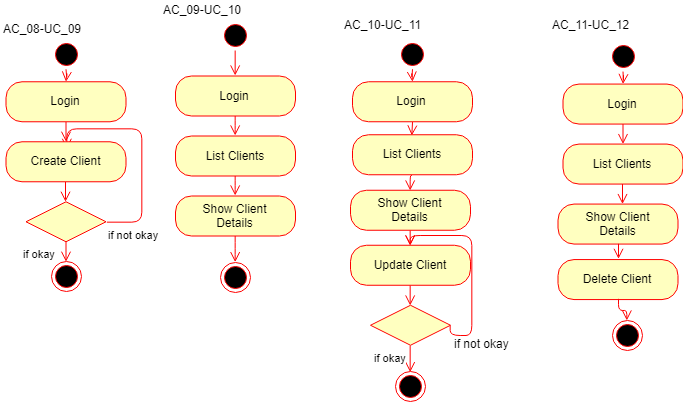

The diagram above was exported from draw.io. Its source (the exported page's mxGraphModel, read from the mxfile embedded in the PNG):
<mxGraphModel dx="4207" dy="1833" grid="1" gridSize="10" guides="1" tooltips="1" connect="1" arrows="1" fold="1" page="1" pageScale="1" pageWidth="850" pageHeight="1100" math="0" shadow="0">
  <root>
    <mxCell id="0" />
    <mxCell id="1" parent="0" />
    <mxCell id="2" value="AC_08-UC_09" style="text;html=1;resizable=0;points=[];autosize=1;align=left;verticalAlign=top;spacingTop=-4;" vertex="1" parent="1">
      <mxGeometry x="0.5" y="495.771484375" width="90" height="20" as="geometry" />
    </mxCell>
    <mxCell id="3" value="" style="edgeStyle=orthogonalEdgeStyle;html=1;verticalAlign=bottom;endArrow=open;endSize=8;strokeColor=#ff0000;" edge="1" parent="1">
      <mxGeometry relative="1" as="geometry">
        <mxPoint x="65.5" y="618.271484375" as="targetPoint" />
        <mxPoint x="65.5" y="598.271484375" as="sourcePoint" />
      </mxGeometry>
    </mxCell>
    <mxCell id="4" value="" style="ellipse;html=1;shape=endState;fillColor=#000000;strokeColor=#ff0000;" vertex="1" parent="1">
      <mxGeometry x="50.5" y="738.271484375" width="30" height="30" as="geometry" />
    </mxCell>
    <mxCell id="5" value="" style="rhombus;whiteSpace=wrap;html=1;fillColor=#ffffc0;strokeColor=#ff0000;" vertex="1" parent="1">
      <mxGeometry x="25.5" y="678.271484375" width="80" height="40" as="geometry" />
    </mxCell>
    <mxCell id="6" value="if okay" style="edgeStyle=orthogonalEdgeStyle;html=1;align=left;verticalAlign=top;endArrow=open;endSize=8;strokeColor=#ff0000;" edge="1" source="5" parent="1">
      <mxGeometry x="-1" y="-45" relative="1" as="geometry">
        <mxPoint x="65.5" y="738.271484375" as="targetPoint" />
        <mxPoint as="offset" />
      </mxGeometry>
    </mxCell>
    <mxCell id="7" value="" style="edgeStyle=orthogonalEdgeStyle;html=1;verticalAlign=bottom;endArrow=open;endSize=8;strokeColor=#ff0000;" edge="1" source="12" parent="1">
      <mxGeometry relative="1" as="geometry">
        <mxPoint x="65.5" y="558.271484375" as="targetPoint" />
        <mxPoint x="65.5" y="543.271484375" as="sourcePoint" />
      </mxGeometry>
    </mxCell>
    <mxCell id="8" value="" style="edgeStyle=orthogonalEdgeStyle;html=1;verticalAlign=bottom;endArrow=open;endSize=8;strokeColor=#ff0000;" edge="1" parent="1">
      <mxGeometry relative="1" as="geometry">
        <mxPoint x="65" y="678.271484375" as="targetPoint" />
        <mxPoint x="65" y="658.271484375" as="sourcePoint" />
      </mxGeometry>
    </mxCell>
    <mxCell id="9" value="if not okay" style="edgeStyle=orthogonalEdgeStyle;html=1;align=left;verticalAlign=top;endArrow=open;endSize=8;strokeColor=#ff0000;exitX=1;exitY=0.5;exitDx=0;exitDy=0;" edge="1" source="5" parent="1">
      <mxGeometry x="-1" relative="1" as="geometry">
        <mxPoint x="66.33333333333394" y="625.3333333333335" as="targetPoint" />
        <mxPoint x="35.5" y="708.271484375" as="sourcePoint" />
        <Array as="points">
          <mxPoint x="140.5" y="698.5" />
          <mxPoint x="140.5" y="605.5" />
          <mxPoint x="65.5" y="605.5" />
        </Array>
      </mxGeometry>
    </mxCell>
    <mxCell id="10" value="Login" style="rounded=1;whiteSpace=wrap;html=1;arcSize=40;fontColor=#000000;fillColor=#ffffc0;strokeColor=#ff0000;" vertex="1" parent="1">
      <mxGeometry x="5.5" y="558.271484375" width="120" height="40" as="geometry" />
    </mxCell>
    <mxCell id="11" value="Create Client" style="rounded=1;whiteSpace=wrap;html=1;arcSize=40;fontColor=#000000;fillColor=#ffffc0;strokeColor=#ff0000;" vertex="1" parent="1">
      <mxGeometry x="5.5" y="618.271484375" width="120" height="40" as="geometry" />
    </mxCell>
    <mxCell id="12" value="" style="ellipse;html=1;shape=startState;fillColor=#000000;strokeColor=#ff0000;" vertex="1" parent="1">
      <mxGeometry x="50.5" y="515.771484375" width="30" height="30" as="geometry" />
    </mxCell>
    <mxCell id="13" value="" style="ellipse;html=1;shape=startState;fillColor=#000000;strokeColor=#ff0000;" vertex="1" parent="1">
      <mxGeometry x="220" y="497.28574916294633" width="30" height="30" as="geometry" />
    </mxCell>
    <mxCell id="14" value="" style="edgeStyle=orthogonalEdgeStyle;html=1;verticalAlign=bottom;endArrow=open;endSize=8;strokeColor=#ff0000;exitX=0.5;exitY=1;exitDx=0;exitDy=0;entryX=0.5;entryY=0;entryDx=0;entryDy=0;" edge="1" source="13" target="15" parent="1">
      <mxGeometry relative="1" as="geometry">
        <mxPoint x="235" y="542.5000348772321" as="targetPoint" />
      </mxGeometry>
    </mxCell>
    <mxCell id="15" value="Login" style="rounded=1;whiteSpace=wrap;html=1;arcSize=40;fontColor=#000000;fillColor=#ffffc0;strokeColor=#ff0000;" vertex="1" parent="1">
      <mxGeometry x="175" y="552.5000348772321" width="120" height="40" as="geometry" />
    </mxCell>
    <mxCell id="16" value="" style="edgeStyle=orthogonalEdgeStyle;html=1;verticalAlign=bottom;endArrow=open;endSize=8;strokeColor=#ff0000;entryX=0.5;entryY=0;entryDx=0;entryDy=0;" edge="1" source="15" target="17" parent="1">
      <mxGeometry relative="1" as="geometry">
        <mxPoint x="235" y="672.5000348772321" as="targetPoint" />
      </mxGeometry>
    </mxCell>
    <mxCell id="17" value="List Clients" style="rounded=1;whiteSpace=wrap;html=1;arcSize=40;fontColor=#000000;fillColor=#ffffc0;strokeColor=#ff0000;" vertex="1" parent="1">
      <mxGeometry x="175" y="612.5000348772321" width="120" height="40" as="geometry" />
    </mxCell>
    <mxCell id="18" value="" style="edgeStyle=orthogonalEdgeStyle;html=1;verticalAlign=bottom;endArrow=open;endSize=8;strokeColor=#ff0000;entryX=0.5;entryY=0;entryDx=0;entryDy=0;" edge="1" source="17" target="19" parent="1">
      <mxGeometry relative="1" as="geometry">
        <mxPoint x="235" y="672.5000348772321" as="targetPoint" />
      </mxGeometry>
    </mxCell>
    <mxCell id="19" value="Show Client&lt;br&gt;Details" style="rounded=1;whiteSpace=wrap;html=1;arcSize=40;fontColor=#000000;fillColor=#ffffc0;strokeColor=#ff0000;" vertex="1" parent="1">
      <mxGeometry x="175" y="672.5000348772321" width="120" height="40" as="geometry" />
    </mxCell>
    <mxCell id="20" value="" style="edgeStyle=orthogonalEdgeStyle;html=1;verticalAlign=bottom;endArrow=open;endSize=8;strokeColor=#ff0000;entryX=0.5;entryY=0;entryDx=0;entryDy=0;" edge="1" source="19" target="21" parent="1">
      <mxGeometry relative="1" as="geometry">
        <mxPoint x="235" y="802.5000348772321" as="targetPoint" />
      </mxGeometry>
    </mxCell>
    <mxCell id="21" value="" style="ellipse;html=1;shape=endState;fillColor=#000000;strokeColor=#ff0000;" vertex="1" parent="1">
      <mxGeometry x="220" y="738.5000348772321" width="30" height="30" as="geometry" />
    </mxCell>
    <mxCell id="22" value="" style="edgeStyle=orthogonalEdgeStyle;html=1;verticalAlign=bottom;endArrow=open;endSize=8;strokeColor=#ff0000;entryX=0.5;entryY=0;entryDx=0;entryDy=0;" edge="1" target="29" parent="1">
      <mxGeometry relative="1" as="geometry">
        <mxPoint x="412" y="618.2570800781248" as="targetPoint" />
        <mxPoint x="412" y="598.5713936941966" as="sourcePoint" />
      </mxGeometry>
    </mxCell>
    <mxCell id="23" value="" style="rhombus;whiteSpace=wrap;html=1;fillColor=#ffffc0;strokeColor=#ff0000;" vertex="1" parent="1">
      <mxGeometry x="370" y="781.7570800781248" width="80" height="40" as="geometry" />
    </mxCell>
    <mxCell id="24" value="" style="edgeStyle=orthogonalEdgeStyle;html=1;verticalAlign=bottom;endArrow=open;endSize=8;strokeColor=#ff0000;" edge="1" source="27" parent="1">
      <mxGeometry relative="1" as="geometry">
        <mxPoint x="412" y="558.257080078125" as="targetPoint" />
        <mxPoint x="412" y="543.2570800781248" as="sourcePoint" />
      </mxGeometry>
    </mxCell>
    <mxCell id="25" value="Login" style="rounded=1;whiteSpace=wrap;html=1;arcSize=40;fontColor=#000000;fillColor=#ffffc0;strokeColor=#ff0000;" vertex="1" parent="1">
      <mxGeometry x="352" y="558.2570800781248" width="120" height="40" as="geometry" />
    </mxCell>
    <mxCell id="26" value="Update Client" style="rounded=1;whiteSpace=wrap;html=1;arcSize=40;fontColor=#000000;fillColor=#ffffc0;strokeColor=#ff0000;" vertex="1" parent="1">
      <mxGeometry x="350" y="721.7570800781248" width="120" height="40" as="geometry" />
    </mxCell>
    <mxCell id="27" value="" style="ellipse;html=1;shape=startState;fillColor=#000000;strokeColor=#ff0000;" vertex="1" parent="1">
      <mxGeometry x="397" y="515.7570800781248" width="30" height="30" as="geometry" />
    </mxCell>
    <mxCell id="28" value="Show Client&lt;br&gt;Details" style="rounded=1;whiteSpace=wrap;html=1;arcSize=40;fontColor=#000000;fillColor=#ffffc0;strokeColor=#ff0000;" vertex="1" parent="1">
      <mxGeometry x="350" y="666.7570800781248" width="120" height="40" as="geometry" />
    </mxCell>
    <mxCell id="29" value="List Clients" style="rounded=1;whiteSpace=wrap;html=1;arcSize=40;fontColor=#000000;fillColor=#ffffc0;strokeColor=#ff0000;" vertex="1" parent="1">
      <mxGeometry x="352" y="611.2570800781248" width="120" height="40" as="geometry" />
    </mxCell>
    <mxCell id="30" value="" style="edgeStyle=orthogonalEdgeStyle;html=1;verticalAlign=bottom;endArrow=open;endSize=8;strokeColor=#ff0000;entryX=0.5;entryY=0;entryDx=0;entryDy=0;exitX=0.5;exitY=1;exitDx=0;exitDy=0;" edge="1" source="29" target="28" parent="1">
      <mxGeometry relative="1" as="geometry">
        <mxPoint x="421.1428571428571" y="678.428536551339" as="targetPoint" />
        <mxPoint x="421" y="665.5713936941963" as="sourcePoint" />
      </mxGeometry>
    </mxCell>
    <mxCell id="31" value="" style="edgeStyle=orthogonalEdgeStyle;html=1;verticalAlign=bottom;endArrow=open;endSize=8;strokeColor=#ff0000;entryX=0.5;entryY=0;entryDx=0;entryDy=0;exitX=0.5;exitY=1;exitDx=0;exitDy=0;" edge="1" source="28" target="26" parent="1">
      <mxGeometry relative="1" as="geometry">
        <mxPoint x="446.6428571428571" y="734.428536551339" as="targetPoint" />
        <mxPoint x="446.5" y="721.5713936941963" as="sourcePoint" />
      </mxGeometry>
    </mxCell>
    <mxCell id="32" value="" style="edgeStyle=orthogonalEdgeStyle;html=1;verticalAlign=bottom;endArrow=open;endSize=8;strokeColor=#ff0000;exitX=1;exitY=0.5;exitDx=0;exitDy=0;entryX=0.5;entryY=0;entryDx=0;entryDy=0;" edge="1" source="23" target="26" parent="1">
      <mxGeometry relative="1" as="geometry">
        <mxPoint x="492" y="711.5713936941963" as="targetPoint" />
        <mxPoint x="472" y="805.5713936941963" as="sourcePoint" />
        <Array as="points">
          <mxPoint x="472" y="811.5713936941963" />
          <mxPoint x="472" y="711.5713936941963" />
          <mxPoint x="410" y="711.5713936941963" />
        </Array>
      </mxGeometry>
    </mxCell>
    <mxCell id="33" value="" style="edgeStyle=orthogonalEdgeStyle;html=1;verticalAlign=bottom;endArrow=open;endSize=8;strokeColor=#ff0000;entryX=0.5;entryY=0;entryDx=0;entryDy=0;exitX=0.5;exitY=1;exitDx=0;exitDy=0;" edge="1" source="26" target="23" parent="1">
      <mxGeometry relative="1" as="geometry">
        <mxPoint x="512.1428571428571" y="784.428536551339" as="targetPoint" />
        <mxPoint x="512" y="771.5713936941963" as="sourcePoint" />
      </mxGeometry>
    </mxCell>
    <mxCell id="34" value="if okay" style="edgeStyle=orthogonalEdgeStyle;html=1;align=left;verticalAlign=top;endArrow=open;endSize=8;strokeColor=#ff0000;exitX=0.5;exitY=1;exitDx=0;exitDy=0;entryX=0.5;entryY=0;entryDx=0;entryDy=0;" edge="1" source="23" target="49" parent="1">
      <mxGeometry x="-1" y="-38" relative="1" as="geometry">
        <mxPoint x="410.07142857142867" y="856.5714285714289" as="targetPoint" />
        <mxPoint as="offset" />
        <mxPoint x="411.5" y="842.8714773995537" as="sourcePoint" />
      </mxGeometry>
    </mxCell>
    <mxCell id="35" value="" style="edgeStyle=orthogonalEdgeStyle;html=1;verticalAlign=bottom;endArrow=open;endSize=8;strokeColor=#ff0000;" edge="1" parent="1">
      <mxGeometry relative="1" as="geometry">
        <mxPoint x="622.5" y="620.5711844308034" as="targetPoint" />
        <mxPoint x="622.5" y="600.5711844308034" as="sourcePoint" />
      </mxGeometry>
    </mxCell>
    <mxCell id="36" value="" style="ellipse;html=1;shape=endState;fillColor=#000000;strokeColor=#ff0000;" vertex="1" parent="1">
      <mxGeometry x="612" y="797.0711844308034" width="30" height="30" as="geometry" />
    </mxCell>
    <mxCell id="37" value="" style="edgeStyle=orthogonalEdgeStyle;html=1;verticalAlign=bottom;endArrow=open;endSize=8;strokeColor=#ff0000;" edge="1" source="41" parent="1">
      <mxGeometry relative="1" as="geometry">
        <mxPoint x="622.5" y="560.5711844308034" as="targetPoint" />
        <mxPoint x="622.5" y="545.5711844308034" as="sourcePoint" />
      </mxGeometry>
    </mxCell>
    <mxCell id="38" value="" style="edgeStyle=orthogonalEdgeStyle;html=1;verticalAlign=bottom;endArrow=open;endSize=8;strokeColor=#ff0000;" edge="1" parent="1">
      <mxGeometry relative="1" as="geometry">
        <mxPoint x="622" y="680.5711844308034" as="targetPoint" />
        <mxPoint x="622" y="660.5711844308034" as="sourcePoint" />
      </mxGeometry>
    </mxCell>
    <mxCell id="39" value="Login" style="rounded=1;whiteSpace=wrap;html=1;arcSize=40;fontColor=#000000;fillColor=#ffffc0;strokeColor=#ff0000;" vertex="1" parent="1">
      <mxGeometry x="562.5" y="560.5711844308034" width="120" height="40" as="geometry" />
    </mxCell>
    <mxCell id="40" value="Delete Client" style="rounded=1;whiteSpace=wrap;html=1;arcSize=40;fontColor=#000000;fillColor=#ffffc0;strokeColor=#ff0000;" vertex="1" parent="1">
      <mxGeometry x="557.5" y="736.0711844308034" width="120" height="40" as="geometry" />
    </mxCell>
    <mxCell id="41" value="" style="ellipse;html=1;shape=startState;fillColor=#000000;strokeColor=#ff0000;" vertex="1" parent="1">
      <mxGeometry x="607.5" y="518.0711844308034" width="30" height="30" as="geometry" />
    </mxCell>
    <mxCell id="42" value="Show Client&lt;br&gt;Details" style="rounded=1;whiteSpace=wrap;html=1;arcSize=40;fontColor=#000000;fillColor=#ffffc0;strokeColor=#ff0000;" vertex="1" parent="1">
      <mxGeometry x="557.5" y="680.5711844308034" width="120" height="40" as="geometry" />
    </mxCell>
    <mxCell id="43" value="List Clients" style="rounded=1;whiteSpace=wrap;html=1;arcSize=40;fontColor=#000000;fillColor=#ffffc0;strokeColor=#ff0000;" vertex="1" parent="1">
      <mxGeometry x="562.5" y="620.5711844308034" width="120" height="40" as="geometry" />
    </mxCell>
    <mxCell id="44" value="" style="edgeStyle=orthogonalEdgeStyle;html=1;verticalAlign=bottom;endArrow=open;endSize=8;strokeColor=#ff0000;exitX=0.5;exitY=1;exitDx=0;exitDy=0;entryX=0.5;entryY=0;entryDx=0;entryDy=0;" edge="1" source="42" target="40" parent="1">
      <mxGeometry relative="1" as="geometry">
        <mxPoint x="632" y="690.5711844308034" as="targetPoint" />
        <mxPoint x="632" y="670.5711844308034" as="sourcePoint" />
      </mxGeometry>
    </mxCell>
    <mxCell id="45" value="" style="edgeStyle=orthogonalEdgeStyle;html=1;verticalAlign=bottom;endArrow=open;endSize=8;strokeColor=#ff0000;exitX=0.5;exitY=1;exitDx=0;exitDy=0;entryX=0.5;entryY=0;entryDx=0;entryDy=0;" edge="1" source="40" target="36" parent="1">
      <mxGeometry relative="1" as="geometry">
        <mxPoint x="627.3571428571429" y="745.928466796875" as="targetPoint" />
        <mxPoint x="627.3571428571429" y="730.4998953683034" as="sourcePoint" />
      </mxGeometry>
    </mxCell>
    <mxCell id="46" value="AC_11-UC_12" style="text;html=1;resizable=0;points=[];autosize=1;align=left;verticalAlign=top;spacingTop=-4;" vertex="1" parent="1">
      <mxGeometry x="550" y="492.271484375" width="90" height="20" as="geometry" />
    </mxCell>
    <mxCell id="47" value="AC_10-UC_11" style="text;html=1;resizable=0;points=[];autosize=1;align=left;verticalAlign=top;spacingTop=-4;" vertex="1" parent="1">
      <mxGeometry x="342" y="492.271484375" width="90" height="20" as="geometry" />
    </mxCell>
    <mxCell id="48" value="AC_09-UC_10" style="text;html=1;resizable=0;points=[];autosize=1;align=left;verticalAlign=top;spacingTop=-4;" vertex="1" parent="1">
      <mxGeometry x="161" y="477.271484375" width="90" height="20" as="geometry" />
    </mxCell>
    <mxCell id="49" value="" style="ellipse;html=1;shape=endState;fillColor=#000000;strokeColor=#ff0000;" vertex="1" parent="1">
      <mxGeometry x="395" y="848.0711844308034" width="30" height="30" as="geometry" />
    </mxCell>
    <mxCell id="50" value="if not okay" style="text;html=1;" vertex="1" parent="1">
      <mxGeometry x="452" y="807" width="80" height="30" as="geometry" />
    </mxCell>
  </root>
</mxGraphModel>